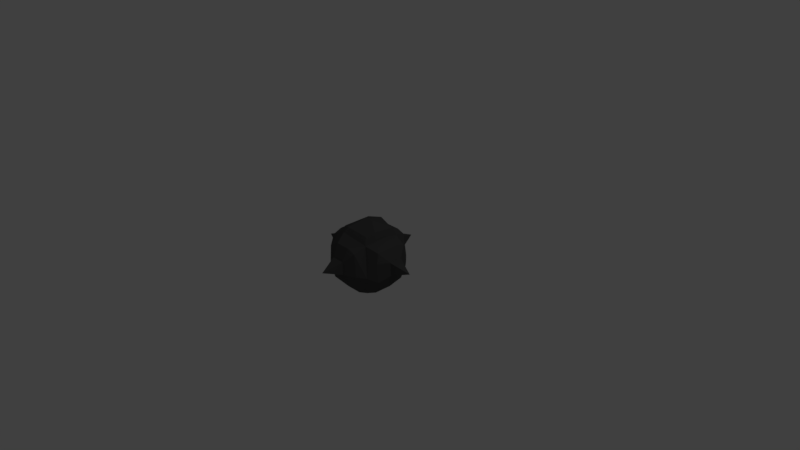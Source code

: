 # Source: Bomb.blend  (saved by Blender 2.78.0; exported with 4.5.12 LTS)
import bpy
from mathutils import Matrix  # noqa: F401  (used for matrix-valued properties, if any)

bpy.ops.wm.read_factory_settings(use_empty=True)
scene = bpy.context.scene
scene.name = 'Scene'

# ---- collections
col_collection_1 = bpy.data.collections.new('Collection 1'); scene.collection.children.link(col_collection_1)

# ---- materials (node trees are filled in below, after node groups)
mat_blackmetallic = bpy.data.materials.new('BlackMetallic')
mat_blackmetallic.alpha_threshold = 0.0
mat_blackmetallic.use_transparent_shadow = False
mat_blackmetallic.diffuse_color = (0.07658, 0.07658, 0.07658, 1.0)
mat_blackmetallic.roughness = 0.5
mat_blackmetallic.specular_intensity = 0.1458

# ---- material node trees

# ---- world
world_world = bpy.data.worlds.new('World'); scene.world = world_world
world_world.color = (0.05088, 0.05088, 0.05088)
world_world.use_sun_shadow = False
world_world.sun_shadow_jitter_overblur = 0.0
world_world.cycles.sampling_method = 'MANUAL'

# ---- cameras
cam_camera = bpy.data.cameras.new('Camera')
cam_camera.clip_end = 100.0
cam_camera.lens = 35.0
cam_camera.sensor_width = 32.0
cam_camera.sensor_height = 18.0
cam_camera.ortho_scale = 7.314
cam_camera.dof.focus_distance = 0.0
cam_camera.dof.aperture_fstop = 128.0

# ---- lights
light_lamp = bpy.data.lights.new('Lamp', 'POINT')
light_lamp.transmission_factor = 0.0
light_lamp.cutoff_distance = 30.0
light_lamp.energy = 100.0
light_lamp.shadow_buffer_clip_start = 1.001
light_lamp.shadow_soft_size = 0.1
light_lamp.shadow_maximum_resolution = 0.006
light_lamp.use_absolute_resolution = True

# ---- meshes
me_bomb = bpy.data.meshes.new('Bomb')
me_bomb.from_pydata([(-0.7669, 0.009847, 0.007252), (-0.5226, -0.07479, 0.09617), (-0.515, 0.1029, 0.09617), (-0.003409, 0.01005, 0.77), (-0.09256, 0.1032, 0.5128), (-0.09256, -0.0748, 0.5163), (-0.2276, -0.3988, 0.2287), (-0.1103, -0.416, 0.2718), (-0.2805, -0.2802, 0.2829), (-0.4372, -0.15, 0.2466), (-0.44, -0.249, 0.1075), (-0.1695, -0.2344, 0.4356), (-0.2646, -0.08124, 0.4273), (-0.2266, 0.393, 0.1938), (-0.2923, 0.343, 0.06009), (-0.2718, 0.3029, 0.275), (-0.053, 0.4945, 0.004064), (-0.1045, 0.433, 0.2486), (-0.5143, 0.1029, -0.08179), (-0.5219, -0.07479, -0.08179), (-0.117, -0.4131, -0.2606), (-0.2255, -0.3988, -0.2168), (-0.2796, -0.2802, -0.2698), (-0.09302, -0.0748, -0.5103), (-0.09302, 0.1032, -0.5021), (-0.004093, 0.01006, -0.7561), (-0.169, -0.228, -0.4266), (-0.2496, -0.08416, -0.4265), (-0.226, 0.3934, -0.1936), (-0.2555, 0.2842, -0.2444), (0.08546, -0.0748, 0.5162), (0.08546, 0.1032, 0.5128), (0.5145, -0.07479, 0.09579), (0.7593, 0.009867, 0.006662), (0.5063, 0.1029, 0.09579), (0.3432, -0.09588, 0.3417), (0.2069, 0.2218, 0.425), (0.242, -0.08416, 0.4351), (0.433, -0.1577, 0.2325), (0.4321, -0.2488, 0.1075), (0.2721, -0.2802, 0.2838), (0.4092, 0.2388, 0.2108), (0.262, 0.3183, 0.1121), (0.2357, 0.2954, 0.2665), (0.09671, 0.2701, 0.4311), (0.08501, 0.1032, -0.5031), (0.08501, -0.0748, -0.5113), (0.5054, 0.1029, -0.08223), (0.5135, -0.07479, -0.08223), (0.2072, 0.221, -0.4134), (0.3417, -0.09546, -0.3295), (0.241, -0.08416, -0.428), (0.222, 0.3891, -0.1943), (0.2617, 0.3182, -0.09877), (0.2497, 0.2831, -0.2468), (-0.02888, 0.4377, -0.2396), (0.1005, 0.3183, -0.2587), (-0.1089, 0.3182, -0.2585), (0.06516, 0.4914, 0.00054), (-0.4189, 0.235, -0.1985), (-0.4286, 0.2534, 0.1075), (-0.4352, 0.1168, -0.2326), (0.4282, 0.1168, 0.2466), (0.09671, 0.2536, -0.4166), (0.4198, 0.2136, -0.2094), (-0.2308, 0.1991, 0.4266), (-0.1043, -0.4675, 0.1075), (-0.2744, -0.41, 0.1306), (-0.3438, 0.1168, 0.3481), (-0.4288, 0.205, 0.228), (-0.1212, 0.3736, 0.3088), (-0.1043, 0.2703, 0.4311), (-0.4382, -0.08416, -0.2377), (-0.1043, -0.4677, -0.09347), (-0.2717, -0.413, -0.1103), (-0.2164, 0.2203, -0.4112), (-0.3501, -0.08416, -0.3382), (-0.4352, -0.2422, -0.1537), (-0.1043, 0.2534, -0.4167), (0.218, -0.3988, 0.2308), (0.1139, -0.4116, 0.2777), (0.09671, -0.4673, 0.1075), (0.2649, -0.4119, 0.1282), (0.1615, -0.2265, 0.4426), (0.1994, 0.3935, 0.2239), (0.2361, 0.4328, 0.1079), (0.2201, -0.3988, -0.2147), (0.2659, -0.4114, -0.1124), (0.09671, -0.4675, -0.09347), (0.1174, -0.4122, -0.2615), (0.273, -0.2802, -0.2689), (0.4297, -0.08416, -0.2388), (0.2172, -0.205, -0.406), (0.09671, -0.2489, -0.4289), (0.434, -0.2301, -0.1544), (0.4199, 0.2534, -0.09347)], [], [(6, 7, 8), (9, 1, 10), (11, 5, 12), (11, 12, 8), (13, 14, 15), (16, 13, 17), (20, 21, 22), (26, 20, 22), (23, 26, 27), (14, 28, 29), (35, 36, 37), (32, 38, 39), (38, 35, 40), (41, 42, 43), (36, 43, 44), (49, 50, 51), (52, 53, 54), (55, 56, 57), (55, 16, 58), (16, 28, 13), (14, 59, 60), (18, 59, 61), (59, 29, 61), (31, 36, 44), (34, 41, 62), (49, 45, 63), (64, 50, 54), (4, 65, 12, 5), (66, 7, 6, 67), (6, 8, 67), (67, 8, 9, 10), (68, 69, 9, 12), (13, 15, 70, 17), (11, 8, 7), (12, 65, 68), (9, 8, 12), (69, 15, 14, 60), (65, 71, 70, 15), (72, 19, 18, 61), (73, 74, 21, 20), (74, 22, 21), (27, 75, 24, 23), (76, 72, 61, 29), (77, 22, 74), (75, 27, 76, 29), (2, 1, 9, 69), (26, 22, 76, 27), (19, 72, 77), (77, 72, 76, 22), (57, 29, 28, 55), (75, 29, 57, 78), (16, 55, 28), (14, 29, 59), (31, 30, 37, 36), (79, 80, 81, 82), (82, 40, 79), (79, 40, 80), (38, 32, 34, 62), (38, 40, 82, 39), (83, 40, 35, 37), (35, 38, 62), (80, 40, 83), (83, 37, 30), (84, 43, 42, 85), (86, 87, 88, 89), (84, 85, 58), (86, 90, 87), (89, 90, 86), (51, 46, 45, 49), (47, 48, 91, 64), (92, 90, 89, 93), (87, 90, 94), (64, 91, 50), (92, 93, 46, 51), (50, 90, 92, 51), (94, 91, 48), (94, 90, 50, 91), (56, 55, 52, 54), (53, 95, 64, 54), (52, 55, 58), (56, 54, 49, 63), (81, 80, 7, 66), (5, 11, 83, 30), (80, 83, 11, 7), (84, 17, 70, 43), (16, 17, 84, 58), (70, 71, 44, 43), (89, 88, 73, 20), (93, 26, 23, 46), (93, 89, 20, 26), (78, 57, 56, 63), (66, 67, 74, 73), (19, 77, 10, 1), (67, 10, 77, 74), (82, 81, 88, 87), (39, 94, 48, 32), (39, 82, 87, 94), (42, 53, 52, 85), (14, 13, 28), (42, 41, 95, 53), (85, 52, 58), (41, 43, 35, 62), (69, 60, 2), (4, 71, 65), (65, 15, 68), (68, 15, 69), (75, 78, 24), (35, 43, 36), (18, 2, 60, 59), (64, 95, 47), (49, 54, 50), (34, 47, 95, 41), (44, 71, 4, 31), (45, 24, 78, 63), (88, 81, 66, 73), (0, 1, 2), (3, 4, 5), (0, 18, 19), (23, 24, 25), (30, 31, 3), (32, 33, 34), (25, 45, 46), (47, 33, 48), (3, 5, 30), (3, 31, 4), (23, 25, 46), (45, 25, 24), (0, 19, 1), (2, 18, 0), (32, 48, 33), (33, 47, 34)])
_uv = me_bomb.uv_layers.new(name='UVMap')
_uv.uv.foreach_set('vector', [0.6026, 0.8692, 0.6026, 0.8692, 0.6026, 0.8692, 0.5501, 0.8626, 0.5501, 0.8626, 0.5501, 0.8626, 0.5961, 0.8648, 0.5961, 0.8648, 0.5961, 0.8648, 0.5982, 0.8654, 0.5982, 0.8654, 0.5982, 0.8654, 0.5477, 0.8648, 0.5477, 0.8648, 0.5477, 0.8648, 0.5982, 0.8654, 0.5982, 0.8654, 0.5982, 0.8654, 0.6026, 0.8692, 0.6026, 0.8692, 0.6026, 0.8692, 0.5982, 0.8654, 0.5982, 0.8654, 0.5982, 0.8654, 0.5501, 0.8626, 0.5501, 0.8626, 0.5501, 0.8626, 0.5477, 0.8648, 0.5477, 0.8648, 0.5477, 0.8648, 0.5982, 0.8654, 0.5982, 0.8654, 0.5982, 0.8654, 0.5961, 0.8648, 0.5961, 0.8648, 0.5961, 0.8648, 0.5982, 0.8654, 0.5982, 0.8654, 0.5982, 0.8654, 0.5982, 0.8654, 0.5982, 0.8654, 0.5982, 0.8654, 0.5982, 0.8654, 0.5982, 0.8654, 0.5982, 0.8654, 0.5982, 0.8654, 0.5982, 0.8654, 0.5982, 0.8654, 0.5477, 0.8648, 0.5477, 0.8648, 0.5477, 0.8648, 0.5477, 0.8648, 0.5477, 0.8648, 0.5477, 0.8648, 0.5982, 0.8654, 0.5982, 0.8654, 0.5982, 0.8654, 0.5982, 0.8654, 0.5982, 0.8654, 0.5982, 0.8654, 0.5982, 0.8654, 0.5982, 0.8654, 0.5982, 0.8654, 0.6071, 0.867, 0.6071, 0.867, 0.6071, 0.867, 0.5982, 0.8654, 0.5982, 0.8654, 0.5982, 0.8654, 0.6027, 0.8604, 0.6027, 0.8604, 0.6027, 0.8604, 0.6071, 0.867, 0.6071, 0.867, 0.6071, 0.867, 0.6071, 0.867, 0.6071, 0.867, 0.6071, 0.867, 0.5982, 0.8654, 0.5982, 0.8654, 0.5982, 0.8654, 0.5982, 0.8654, 0.5982, 0.8654, 0.5982, 0.8654, 0.5982, 0.8654, 0.6026, 0.8632, 0.6026, 0.8632, 0.6026, 0.8632, 0.6026, 0.8632, 0.6026, 0.8692, 0.6026, 0.8692, 0.6026, 0.8692, 0.5982, 0.8654, 0.5982, 0.8654, 0.5982, 0.8654, 0.5982, 0.8654, 0.5982, 0.8654, 0.5982, 0.8654, 0.5982, 0.8654, 0.5982, 0.8654, 0.5477, 0.8648, 0.5477, 0.8648, 0.5477, 0.8648, 0.5477, 0.8648, 0.5982, 0.8654, 0.5982, 0.8654, 0.5982, 0.8654, 0.5982, 0.8654, 0.5982, 0.8654, 0.5982, 0.8654, 0.5982, 0.8654, 0.5982, 0.8654, 0.5982, 0.8654, 0.5982, 0.8654, 0.5982, 0.8654, 0.5982, 0.8654, 0.5982, 0.8654, 0.5982, 0.8654, 0.5982, 0.8654, 0.5982, 0.8654, 0.5982, 0.8654, 0.5982, 0.8654, 0.5982, 0.8654, 0.5982, 0.8654, 0.5982, 0.8654, 0.6026, 0.8632, 0.6026, 0.8632, 0.6026, 0.8632, 0.6026, 0.8632, 0.6026, 0.8692, 0.6026, 0.8692, 0.6026, 0.8692, 0.6069, 0.8654, 0.6069, 0.8654, 0.6069, 0.8654, 0.6069, 0.8654, 0.5982, 0.8654, 0.5982, 0.8654, 0.5982, 0.8654, 0.5982, 0.8654, 0.5982, 0.8654, 0.5982, 0.8654, 0.5982, 0.8654, 0.5982, 0.8654, 0.5982, 0.8654, 0.5982, 0.8654, 0.5982, 0.8654, 0.6069, 0.8654, 0.6069, 0.8654, 0.6069, 0.8654, 0.6069, 0.8654, 0.5982, 0.8654, 0.5982, 0.8654, 0.5982, 0.8654, 0.5982, 0.8654, 0.5961, 0.8648, 0.5961, 0.8648, 0.5961, 0.8648, 0.5982, 0.8654, 0.5982, 0.8654, 0.5982, 0.8654, 0.5982, 0.8654, 0.5477, 0.8648, 0.5477, 0.8648, 0.5477, 0.8648, 0.5477, 0.8648, 0.5982, 0.8654, 0.5982, 0.8654, 0.5982, 0.8654, 0.5982, 0.8654, 0.5982, 0.8654, 0.5982, 0.8654, 0.5982, 0.8654, 0.5982, 0.8654, 0.5982, 0.8654, 0.5982, 0.8654, 0.6069, 0.8654, 0.6069, 0.8654, 0.6069, 0.8654, 0.6069, 0.8654, 0.5982, 0.8654, 0.5982, 0.8654, 0.5982, 0.8654, 0.5982, 0.8654, 0.6026, 0.8692, 0.6026, 0.8692, 0.6026, 0.8692, 0.6026, 0.8692, 0.6026, 0.8692, 0.6026, 0.8692, 0.5982, 0.8654, 0.5982, 0.8654, 0.5982, 0.8654, 0.5982, 0.8654, 0.5982, 0.8654, 0.5982, 0.8654, 0.5982, 0.8654, 0.5982, 0.8654, 0.5982, 0.8654, 0.5982, 0.8654, 0.5982, 0.8654, 0.5982, 0.8654, 0.5982, 0.8654, 0.5982, 0.8654, 0.5982, 0.8654, 0.5982, 0.8654, 0.5982, 0.8654, 0.5982, 0.8654, 0.5501, 0.8626, 0.5501, 0.8626, 0.5501, 0.8626, 0.5477, 0.8648, 0.5477, 0.8648, 0.5477, 0.8648, 0.5477, 0.8648, 0.6026, 0.8632, 0.6026, 0.8632, 0.6026, 0.8632, 0.6026, 0.8632, 0.5982, 0.8654, 0.5982, 0.8654, 0.5982, 0.8654, 0.6026, 0.8692, 0.6026, 0.8692, 0.6026, 0.8692, 0.6026, 0.8692, 0.6026, 0.8692, 0.6026, 0.8692, 0.5982, 0.8654, 0.5982, 0.8654, 0.5982, 0.8654, 0.5982, 0.8654, 0.6069, 0.8654, 0.6069, 0.8654, 0.6069, 0.8654, 0.6069, 0.8654, 0.5982, 0.8654, 0.5982, 0.8654, 0.5982, 0.8654, 0.5982, 0.8654, 0.5982, 0.8654, 0.5982, 0.8654, 0.5982, 0.8654, 0.5982, 0.8654, 0.5982, 0.8654, 0.5982, 0.8654, 0.5961, 0.8648, 0.5961, 0.8648, 0.5961, 0.8648, 0.5961, 0.8648, 0.5982, 0.8654, 0.5982, 0.8654, 0.5982, 0.8654, 0.5982, 0.8654, 0.5501, 0.8626, 0.5501, 0.8626, 0.5501, 0.8626, 0.5982, 0.8654, 0.5982, 0.8654, 0.5982, 0.8654, 0.5982, 0.8654, 0.5477, 0.8648, 0.5477, 0.8648, 0.5477, 0.8648, 0.5477, 0.8648, 0.5982, 0.8654, 0.5982, 0.8654, 0.5982, 0.8654, 0.5982, 0.8654, 0.5982, 0.8654, 0.5982, 0.8654, 0.5982, 0.8654, 0.5982, 0.8654, 0.5982, 0.8654, 0.5982, 0.8654, 0.5982, 0.8654, 0.5982, 0.8654, 0.5982, 0.8654, 0.5982, 0.8654, 0.5982, 0.8654, 0.5631, 0.8632, 0.5631, 0.8632, 0.5631, 0.8632, 0.5631, 0.8632, 0.5982, 0.8654, 0.5982, 0.8654, 0.5982, 0.8654, 0.5982, 0.8654, 0.5477, 0.8648, 0.5477, 0.8648, 0.5477, 0.8648, 0.5477, 0.8648, 0.5982, 0.8654, 0.5982, 0.8654, 0.5982, 0.8654, 0.5982, 0.8654, 0.5982, 0.8654, 0.5982, 0.8654, 0.5982, 0.8654, 0.5982, 0.8654, 0.6026, 0.8632, 0.6026, 0.8632, 0.6026, 0.8632, 0.6026, 0.8632, 0.5631, 0.8632, 0.5631, 0.8632, 0.5631, 0.8632, 0.5631, 0.8632, 0.5982, 0.8654, 0.5982, 0.8654, 0.5982, 0.8654, 0.5982, 0.8654, 0.5982, 0.8654, 0.5982, 0.8654, 0.5982, 0.8654, 0.5982, 0.8654, 0.6026, 0.8632, 0.6026, 0.8632, 0.6026, 0.8632, 0.6026, 0.8632, 0.5631, 0.8632, 0.5631, 0.8632, 0.5631, 0.8632, 0.5631, 0.8632, 0.5982, 0.8654, 0.5982, 0.8654, 0.5982, 0.8654, 0.5982, 0.8654, 0.5982, 0.8654, 0.5982, 0.8654, 0.5982, 0.8654, 0.5982, 0.8654, 0.5631, 0.8632, 0.5631, 0.8632, 0.5631, 0.8632, 0.5631, 0.8632, 0.5982, 0.8654, 0.5982, 0.8654, 0.5982, 0.8654, 0.5982, 0.8654, 0.5477, 0.8648, 0.5477, 0.8648, 0.5477, 0.8648, 0.5477, 0.8648, 0.5477, 0.8648, 0.5477, 0.8648, 0.5477, 0.8648, 0.5982, 0.8654, 0.5982, 0.8654, 0.5982, 0.8654, 0.5982, 0.8654, 0.5982, 0.8654, 0.5982, 0.8654, 0.5982, 0.8654, 0.5982, 0.8654, 0.5982, 0.8654, 0.5982, 0.8654, 0.5982, 0.8654, 0.6027, 0.8604, 0.6027, 0.8604, 0.6027, 0.8604, 0.6071, 0.867, 0.6071, 0.867, 0.6071, 0.867, 0.5982, 0.8654, 0.5982, 0.8654, 0.5982, 0.8654, 0.5982, 0.8654, 0.5982, 0.8654, 0.5982, 0.8654, 0.6027, 0.8604, 0.6027, 0.8604, 0.6027, 0.8604, 0.5982, 0.8654, 0.5982, 0.8654, 0.5982, 0.8654, 0.5982, 0.8654, 0.5982, 0.8654, 0.5982, 0.8654, 0.5982, 0.8654, 0.6027, 0.8604, 0.6027, 0.8604, 0.6027, 0.8604, 0.5982, 0.8654, 0.5982, 0.8654, 0.5982, 0.8654, 0.5982, 0.8654, 0.5982, 0.8654, 0.5982, 0.8654, 0.5982, 0.8654, 0.5982, 0.8654, 0.5982, 0.8654, 0.5982, 0.8654, 0.5982, 0.8654, 0.5982, 0.8654, 0.5982, 0.8654, 0.5982, 0.8654, 0.5982, 0.8654, 0.5982, 0.8654, 0.5982, 0.8654, 0.5982, 0.8654, 0.5982, 0.8654, 0.5565, 0.861, 0.5565, 0.861, 0.5565, 0.861, 0.5982, 0.8654, 0.5982, 0.8654, 0.5982, 0.8654, 0.5982, 0.8654, 0.5982, 0.8654, 0.5982, 0.8654, 0.5565, 0.861, 0.5565, 0.861, 0.5565, 0.861, 0.5565, 0.861, 0.5565, 0.861, 0.5565, 0.861, 0.5982, 0.8654, 0.5982, 0.8654, 0.5982, 0.8654, 0.5982, 0.8654, 0.5982, 0.8654, 0.5982, 0.8654, 0.5565, 0.861, 0.5565, 0.861, 0.5565, 0.861, 0.5565, 0.861, 0.5565, 0.861, 0.5565, 0.861, 0.5982, 0.8654, 0.5982, 0.8654, 0.5982, 0.8654, 0.5565, 0.861, 0.5565, 0.861, 0.5565, 0.861, 0.5982, 0.8654, 0.5982, 0.8654, 0.5982, 0.8654, 0.5565, 0.861, 0.5565, 0.861, 0.5565, 0.861, 0.5982, 0.8654, 0.5982, 0.8654, 0.5982, 0.8654, 0.5565, 0.861, 0.5565, 0.861, 0.5565, 0.861, 0.5982, 0.8654, 0.5982, 0.8654, 0.5982, 0.8654])
me_bomb.materials.append(mat_blackmetallic)
me_bomb.use_remesh_preserve_volume = False
me_bomb.use_remesh_preserve_attributes = False
me_bomb.use_mirror_vertex_groups = False
me_bomb.update()
me_bomb.normals_split_custom_set([tuple(v) for v in zip(*[iter([-0.3605, -0.5154, 0.7774, -0.3605, -0.5154, 0.7774, -0.3605, -0.5154, 0.7774, -0.8702, -0.393, 0.2972, -0.8702, -0.393, 0.2972, -0.8702, -0.393, 0.2972, -0.4408, -0.2263, 0.8686, -0.4408, -0.2263, 0.8686, -0.4408, -0.2263, 0.8686, -0.6847, -0.3915, 0.6148, -0.6847, -0.3915, 0.6148, -0.6847, -0.3915, 0.6148, -0.8033, 0.5669, 0.1825, -0.8033, 0.5669, 0.1825, -0.8033, 0.5669, 0.1825, -0.3687, 0.9169, 0.1528, -0.3687, 0.9169, 0.1528, -0.3687, 0.9169, 0.1528, -0.3778, -0.5155, -0.7691, -0.3778, -0.5155, -0.7691, -0.3778, -0.5155, -0.7691, -0.5004, -0.6518, -0.5698, -0.5004, -0.6518, -0.5698, -0.5004, -0.6518, -0.5698, -0.4455, -0.2488, -0.86, -0.4455, -0.2488, -0.86, -0.4455, -0.2488, -0.86, -0.9265, 0.3324, -0.1762, -0.9265, 0.3324, -0.1762, -0.9265, 0.3324, -0.1762, 0.6808, 0.1021, 0.7253, 0.6808, 0.1021, 0.7253, 0.6808, 0.1021, 0.7253, 0.8743, -0.3949, 0.2821, 0.8743, -0.3949, 0.2821, 0.8743, -0.3949, 0.2821, 0.5575, -0.4372, 0.7058, 0.5575, -0.4372, 0.7058, 0.5575, -0.4372, 0.7058, 0.3607, 0.9117, 0.1965, 0.3607, 0.9117, 0.1965, 0.3607, 0.9117, 0.1965, 0.3803, 0.8103, 0.4458, 0.3803, 0.8103, 0.4458, 0.3803, 0.8103, 0.4458, 0.7012, 0.1114, -0.7042, 0.7012, 0.1114, -0.7042, 0.7012, 0.1114, -0.7042, 0.9354, 0.3194, -0.1515, 0.9354, 0.3194, -0.1515, 0.9354, 0.3194, -0.1515, -0.001254, 0.1565, -0.9877, -0.001254, 0.1565, -0.9877, -0.001254, 0.1565, -0.9877, 0.01831, 0.9742, -0.2249, 0.01831, 0.9742, -0.2249, 0.01831, 0.9742, -0.2249, -0.5045, 0.8634, -6.604e-05, -0.5045, 0.8634, -6.604e-05, -0.5045, 0.8634, -6.604e-05, -0.5645, 0.8227, -0.0675, -0.5645, 0.8227, -0.0675, -0.5645, 0.8227, -0.0675, -0.8678, 0.2448, -0.4325, -0.8678, 0.2448, -0.4325, -0.8678, 0.2448, -0.4325, -0.3415, 0.3036, -0.8895, -0.3415, 0.3036, -0.8895, -0.3415, 0.3036, -0.8895, 0.2312, 0.4151, 0.8799, 0.2312, 0.4151, 0.8799, 0.2312, 0.4151, 0.8799, 0.8669, 0.2602, 0.4252, 0.8669, 0.2602, 0.4252, 0.8669, 0.2602, 0.4252, 0.1673, 0.4816, -0.8603, 0.1673, 0.4816, -0.8603, 0.1673, 0.4816, -0.8603, 0.312, 0.2745, -0.9095, 0.312, 0.2745, -0.9095, 0.312, 0.2745, -0.9095, -0.4817, 0.04345, 0.8752, -0.4817, 0.04345, 0.8752, -0.4817, 0.04345, 0.8752, -0.4817, 0.04345, 0.8752, -0.2595, -0.9294, 0.2623, -0.2595, -0.9294, 0.2623, -0.2595, -0.9294, 0.2623, -0.2595, -0.9294, 0.2623, -0.7453, -0.5218, 0.415, -0.7453, -0.5218, 0.415, -0.7453, -0.5218, 0.415, -0.6374, -0.6095, 0.4714, -0.6374, -0.6095, 0.4714, -0.6374, -0.6095, 0.4714, -0.6374, -0.6095, 0.4714, -0.7588, 0.01801, 0.6511, -0.7588, 0.01801, 0.6511, -0.7588, 0.01801, 0.6511, -0.7588, 0.01801, 0.6511, -0.4612, 0.7028, 0.5417, -0.4612, 0.7028, 0.5417, -0.4612, 0.7028, 0.5417, -0.4612, 0.7028, 0.5417, -0.4946, -0.6657, 0.5588, -0.4946, -0.6657, 0.5588, -0.4946, -0.6657, 0.5588, -0.6052, 0.07489, 0.7926, -0.6052, 0.07489, 0.7926, -0.6052, 0.07489, 0.7926, -0.5462, -0.463, 0.6981, -0.5462, -0.463, 0.6981, -0.5462, -0.463, 0.6981, -0.5217, 0.8165, 0.2471, -0.5217, 0.8165, 0.2471, -0.5217, 0.8165, 0.2471, -0.5217, 0.8165, 0.2471, -0.4285, 0.6747, 0.601, -0.4285, 0.6747, 0.601, -0.4285, 0.6747, 0.601, -0.4285, 0.6747, 0.601, -0.8831, 0.03122, -0.4682, -0.8831, 0.03122, -0.4682, -0.8831, 0.03122, -0.4682, -0.8831, 0.03122, -0.4682, -0.258, -0.9291, -0.2651, -0.258, -0.9291, -0.2651, -0.258, -0.9291, -0.2651, -0.258, -0.9291, -0.2651, -0.7552, -0.5216, -0.397, -0.7552, -0.5216, -0.397, -0.7552, -0.5216, -0.397, -0.5066, 0.07662, -0.8588, -0.5066, 0.07662, -0.8588, -0.5066, 0.07662, -0.8588, -0.5066, 0.07662, -0.8588, -0.4953, 0.2305, -0.8376, -0.4953, 0.2305, -0.8376, -0.4953, 0.2305, -0.8376, -0.4953, 0.2305, -0.8376, -0.5475, -0.6561, -0.5194, -0.5475, -0.6561, -0.5194, -0.5475, -0.6561, -0.5194, -0.8251, 0.2397, -0.5117, -0.8251, 0.2397, -0.5117, -0.8251, 0.2397, -0.5117, -0.8251, 0.2397, -0.5117, -0.8556, 0.04377, 0.5157, -0.8556, 0.04377, 0.5157, -0.8556, 0.04377, 0.5157, -0.8556, 0.04377, 0.5157, -0.6436, -0.4153, -0.6428, -0.6436, -0.4153, -0.6428, -0.6436, -0.4153, -0.6428, -0.6436, -0.4153, -0.6428, -0.8586, -0.2531, -0.4458, -0.8586, -0.2531, -0.4458, -0.8586, -0.2531, -0.4458, -0.6402, -0.412, -0.6484, -0.6402, -0.412, -0.6484, -0.6402, -0.412, -0.6484, -0.6402, -0.412, -0.6484, -0.2438, 0.3876, -0.889, -0.2438, 0.3876, -0.889, -0.2438, 0.3876, -0.889, -0.2438, 0.3876, -0.889, -0.2587, 0.8857, -0.3855, -0.2587, 0.8857, -0.3855, -0.2587, 0.8857, -0.3855, -0.2587, 0.8857, -0.3855, -0.2668, 0.9325, -0.2435, -0.2668, 0.9325, -0.2435, -0.2668, 0.9325, -0.2435, -0.3372, 0.9159, -0.2177, -0.3372, 0.9159, -0.2177, -0.3372, 0.9159, -0.2177, 0.5011, 0.06046, 0.8633, 0.5011, 0.06046, 0.8633, 0.5011, 0.06046, 0.8633, 0.5011, 0.06046, 0.8633, 0.2579, -0.9298, 0.2627, 0.2579, -0.9298, 0.2627, 0.2579, -0.9298, 0.2627, 0.2579, -0.9298, 0.2627, 0.7476, -0.5234, 0.4088, 0.7476, -0.5234, 0.4088, 0.7476, -0.5234, 0.4088, 0.4032, -0.5199, 0.7531, 0.4032, -0.5199, 0.7531, 0.4032, -0.5199, 0.7531, 0.8732, 0.009889, 0.4873, 0.8732, 0.009889, 0.4873, 0.8732, 0.009889, 0.4873, 0.8732, 0.009889, 0.4873, 0.6362, -0.6129, 0.4687, 0.6362, -0.6129, 0.4687, 0.6362, -0.6129, 0.4687, 0.6362, -0.6129, 0.4687, 0.6478, -0.4008, 0.6479, 0.6478, -0.4008, 0.6479, 0.6478, -0.4008, 0.6479, 0.6478, -0.4008, 0.6479, 0.767, -0.01953, 0.6413, 0.767, -0.01953, 0.6413, 0.767, -0.01953, 0.6413, 0.5109, -0.6413, 0.5724, 0.5109, -0.6413, 0.5724, 0.5109, -0.6413, 0.5724, 0.4411, -0.2032, 0.8742, 0.4411, -0.2032, 0.8742, 0.4411, -0.2032, 0.8742, 0.9013, 0.3264, 0.2847, 0.9013, 0.3264, 0.2847, 0.9013, 0.3264, 0.2847, 0.9013, 0.3264, 0.2847, 0.2641, -0.9294, -0.2579, 0.2641, -0.9294, -0.2579, 0.2641, -0.9294, -0.2579, 0.2641, -0.9294, -0.2579, 0.1012, 0.9321, 0.3479, 0.1012, 0.9321, 0.3479, 0.1012, 0.9321, 0.3479, 0.7543, -0.5196, -0.4014, 0.7543, -0.5196, -0.4014, 0.7543, -0.5196, -0.4014, 0.4086, -0.5234, -0.7478, 0.4086, -0.5234, -0.7478, 0.4086, -0.5234, -0.7478, 0.5053, 0.07595, -0.8596, 0.5053, 0.07595, -0.8596, 0.5053, 0.07595, -0.8596, 0.5053, 0.07595, -0.8596, 0.8667, 0.06352, -0.4947, 0.8667, 0.06352, -0.4947, 0.8667, 0.06352, -0.4947, 0.8667, 0.06352, -0.4947, 0.4467, -0.6464, -0.6186, 0.4467, -0.6464, -0.6186, 0.4467, -0.6464, -0.6186, 0.4467, -0.6464, -0.6186, 0.5663, -0.6441, -0.5143, 0.5663, -0.6441, -0.5143, 0.5663, -0.6441, -0.5143, 0.7085, 0.09267, -0.6996, 0.7085, 0.09267, -0.6996, 0.7085, 0.09267, -0.6996, 0.3744, -0.323, -0.8692, 0.3744, -0.323, -0.8692, 0.3744, -0.323, -0.8692, 0.3744, -0.323, -0.8692, 0.7023, -0.376, -0.6045, 0.7023, -0.376, -0.6045, 0.7023, -0.376, -0.6045, 0.7023, -0.376, -0.6045, 0.8629, -0.234, -0.4479, 0.8629, -0.234, -0.4479, 0.8629, -0.234, -0.4479, 0.638, -0.4102, -0.6516, 0.638, -0.4102, -0.6516, 0.638, -0.4102, -0.6516, 0.638, -0.4102, -0.6516, 0.2154, 0.4285, -0.8775, 0.2154, 0.4285, -0.8775, 0.2154, 0.4285, -0.8775, 0.2154, 0.4285, -0.8775, 0.3947, 0.879, -0.2676, 0.3947, 0.879, -0.2676, 0.3947, 0.879, -0.2676, 0.3947, 0.879, -0.2676, 0.2332, 0.9256, -0.2982, 0.2332, 0.9256, -0.2982, 0.2332, 0.9256, -0.2982, 0.254, 0.8879, -0.3834, 0.254, 0.8879, -0.3834, 0.254, 0.8879, -0.3834, 0.254, 0.8879, -0.3834, 0.006032, -0.9523, 0.305, 0.006032, -0.9523, 0.305, 0.006032, -0.9523, 0.305, 0.006032, -0.9523, 0.305, -0.005255, -0.4441, 0.896, -0.005255, -0.4441, 0.896, -0.005255, -0.4441, 0.896, -0.005255, -0.4441, 0.896, -0.002477, -0.6676, 0.7446, -0.002477, -0.6676, 0.7446, -0.002477, -0.6676, 0.7446, -0.002477, -0.6676, 0.7446, 0.181, 0.5536, 0.8129, 0.181, 0.5536, 0.8129, 0.181, 0.5536, 0.8129, 0.181, 0.5536, 0.8129, 0.1156, 0.9463, 0.3019, 0.1156, 0.9463, 0.3019, 0.1156, 0.9463, 0.3019, 0.1156, 0.9463, 0.3019, 0.1576, 0.8743, 0.4592, 0.1576, 0.8743, 0.4592, 0.1576, 0.8743, 0.4592, 0.1576, 0.8743, 0.4592, 0.001656, -0.9501, -0.3118, 0.001656, -0.9501, -0.3118, 0.001656, -0.9501, -0.3118, 0.001656, -0.9501, -0.3118, -0.02771, -0.448, -0.8936, -0.02771, -0.448, -0.8936, -0.02771, -0.448, -0.8936, -0.02771, -0.448, -0.8936, -0.03227, -0.6946, -0.7187, -0.03227, -0.6946, -0.7187, -0.03227, -0.6946, -0.7187, -0.03227, -0.6946, -0.7187, -0.0007206, 0.9253, -0.3792, -0.0007206, 0.9253, -0.3792, -0.0007206, 0.9253, -0.3792, -0.0007206, 0.9253, -0.3792, -0.3152, -0.949, 0.004913, -0.3152, -0.949, 0.004913, -0.3152, -0.949, 0.004913, -0.3152, -0.949, 0.004913, -0.8972, -0.4413, -0.0179, -0.8972, -0.4413, -0.0179, -0.8972, -0.4413, -0.0179, -0.8972, -0.4413, -0.0179, -0.7083, -0.7057, -0.01597, -0.7083, -0.7057, -0.01597, -0.7083, -0.7057, -0.01597, -0.7083, -0.7057, -0.01597, 0.3139, -0.9495, -6.287e-05, 0.3139, -0.9495, -6.287e-05, 0.3139, -0.9495, -6.287e-05, 0.3139, -0.9495, -6.287e-05, 0.8985, -0.4387, -0.01697, 0.8985, -0.4387, -0.01697, 0.8985, -0.4387, -0.01697, 0.8985, -0.4387, -0.01697, 0.7142, -0.6996, -0.02297, 0.7142, -0.6996, -0.02297, 0.7142, -0.6996, -0.02297, 0.7142, -0.6996, -0.02297, 0.9501, 0.3076, -0.05271, 0.9501, 0.3076, -0.05271, 0.9501, 0.3076, -0.05271, 0.9501, 0.3076, -0.05271, -0.6055, 0.7958, -0.0002873, -0.6055, 0.7958, -0.0002873, -0.6055, 0.7958, -0.0002873, 0.4176, 0.908, 0.03409, 0.4176, 0.908, 0.03409, 0.4176, 0.908, 0.03409, 0.4176, 0.908, 0.03409, 0.4033, 0.9028, -0.1493, 0.4033, 0.9028, -0.1493, 0.4033, 0.9028, -0.1493, 0.3524, 0.28, 0.893, 0.3524, 0.28, 0.893, 0.3524, 0.28, 0.893, 0.3524, 0.28, 0.893, -0.8575, 0.4779, 0.1904, -0.8575, 0.4779, 0.1904, -0.8575, 0.4779, 0.1904, -0.2612, 0.4095, 0.8741, -0.2612, 0.4095, 0.8741, -0.2612, 0.4095, 0.8741, -0.7086, 0.4781, 0.5189, -0.7086, 0.4781, 0.5189, -0.7086, 0.4781, 0.5189, -0.5119, 0.4784, 0.7134, -0.5119, 0.4784, 0.7134, -0.5119, 0.4784, 0.7134, -0.1825, 0.4758, -0.8604, -0.1825, 0.4758, -0.8604, -0.1825, 0.4758, -0.8604, 0.9012, 0.3065, 0.3064, 0.9012, 0.3065, 0.3064, 0.9012, 0.3065, 0.3064, -0.8467, 0.5306, -0.03841, -0.8467, 0.5306, -0.03841, -0.8467, 0.5306, -0.03841, -0.8467, 0.5306, -0.03841, 0.8628, 0.4779, -0.1647, 0.8628, 0.4779, -0.1647, 0.8628, 0.4779, -0.1647, 0.8953, 0.2911, -0.3373, 0.8953, 0.2911, -0.3373, 0.8953, 0.2911, -0.3373, 0.848, 0.5289, 0.03322, 0.848, 0.5289, 0.03322, 0.848, 0.5289, 0.03322, 0.848, 0.5289, 0.03322, 3.13e-05, 0.4396, 0.8982, 3.13e-05, 0.4396, 0.8982, 3.13e-05, 0.4396, 0.8982, 3.13e-05, 0.4396, 0.8982, -0.002257, 0.4965, -0.868, -0.002257, 0.4965, -0.868, -0.002257, 0.4965, -0.868, -0.002257, 0.4965, -0.868, 0.0008583, -1.0, 0.001137, 0.0008583, -1.0, 0.001137, 0.0008583, -1.0, 0.001137, 0.0008583, -1.0, 0.001137, -0.3376, 0.01448, 0.9412, -0.3376, 0.01448, 0.9412, -0.3376, 0.01448, 0.9412, -0.9441, 0.0064, 0.3295, -0.9441, 0.0064, 0.3295, -0.9441, 0.0064, 0.3295, -0.3372, 0.01454, -0.9413, -0.3372, 0.01454, -0.9413, -0.3372, 0.01454, -0.9413, -0.9419, 0.01539, -0.3355, -0.9419, 0.01539, -0.3355, -0.9419, 0.01539, -0.3355, 0.9444, 0.0063, 0.3286, 0.9444, 0.0063, 0.3286, 0.9444, 0.0063, 0.3286, 0.3373, 0.01558, 0.9413, 0.3373, 0.01558, 0.9413, 0.3373, 0.01558, 0.9413, 0.9413, 0.01556, -0.3373, 0.9413, 0.01556, -0.3373, 0.9413, 0.01556, -0.3373, 0.3354, 0.01541, -0.9419, 0.3354, 0.01541, -0.9419, 0.3354, 0.01541, -0.9419, 7.68e-05, -0.9484, 0.3171, 7.68e-05, -0.9484, 0.3171, 7.68e-05, -0.9484, 0.3171, -1.836e-06, 0.9403, 0.3404, -1.836e-06, 0.9403, 0.3404, -1.836e-06, 0.9403, 0.3404, -0.001836, -0.945, -0.327, -0.001836, -0.945, -0.327, -0.001836, -0.945, -0.327, -0.001848, 0.9387, -0.3448, -0.001848, 0.9387, -0.3448, -0.001848, 0.9387, -0.3448, -0.327, -0.945, -0.001156, -0.327, -0.945, -0.001156, -0.327, -0.945, -0.001156, -0.3462, 0.9381, -0.001309, -0.3462, 0.9381, -0.001309, -0.3462, 0.9381, -0.001309, 0.3263, -0.9453, -0.001807, 0.3263, -0.9453, -0.001807, 0.3263, -0.9453, -0.001807, 0.3447, 0.9387, -0.001824, 0.3447, 0.9387, -0.001824, 0.3447, 0.9387, -0.001824])] * 3)])

# ---- objects
ob_bomb = bpy.data.objects.new('Bomb', me_bomb)
ob_lamp = bpy.data.objects.new('Lamp', light_lamp)
ob_camera = bpy.data.objects.new('Camera', cam_camera)

# ---- transforms, parenting, visibility, modifiers, constraints
ob_bomb.location = (0.0, 0.0, 0.0)
ob_bomb.rotation_euler = (1.571, -0.0, 0.0)
ob_bomb.lineart.crease_threshold = 0.0
ob_lamp.location = (4.076, 1.005, 5.904)
ob_lamp.rotation_euler = (0.6503, 0.05522, 1.866)
ob_lamp.lock_rotations_4d = False
ob_lamp.empty_display_type = 'ARROWS'
ob_lamp.color = (0.0, 0.0, 0.0, 0.0)
ob_lamp.lineart.crease_threshold = 0.0
ob_camera.location = (7.481, -6.508, 5.344)
ob_camera.rotation_euler = (1.109, 0.0, 0.8149)
ob_camera.lock_rotations_4d = False
ob_camera.empty_display_type = 'ARROWS'
ob_camera.color = (0.0, 0.0, 0.0, 0.0)
ob_camera.display_type = 'WIRE'
ob_camera.lineart.crease_threshold = 0.0

# ---- collection membership
col_collection_1.objects.link(ob_bomb)
col_collection_1.objects.link(ob_lamp)
col_collection_1.objects.link(ob_camera)

# ---- scene / render settings (as saved in the file)
scene.camera = ob_camera
scene.frame_start = 1; scene.frame_end = 250; scene.frame_set(1)
scene.render.engine = 'BLENDER_EEVEE_NEXT'
scene.render.resolution_percentage = 50
scene.render.dither_intensity = 0.0
scene.cycles.use_denoising = False
scene.cycles.samples = 128
scene.cycles.sampling_pattern = 'TABULATED_SOBOL'
scene.cycles.light_sampling_threshold = 0.0
scene.cycles.use_adaptive_sampling = False
scene.cycles.use_light_tree = False
scene.cycles.blur_glossy = 0.0
scene.cycles.sample_clamp_indirect = 0.0
scene.view_settings.view_transform = 'Standard'
bpy.context.view_layer.update()
